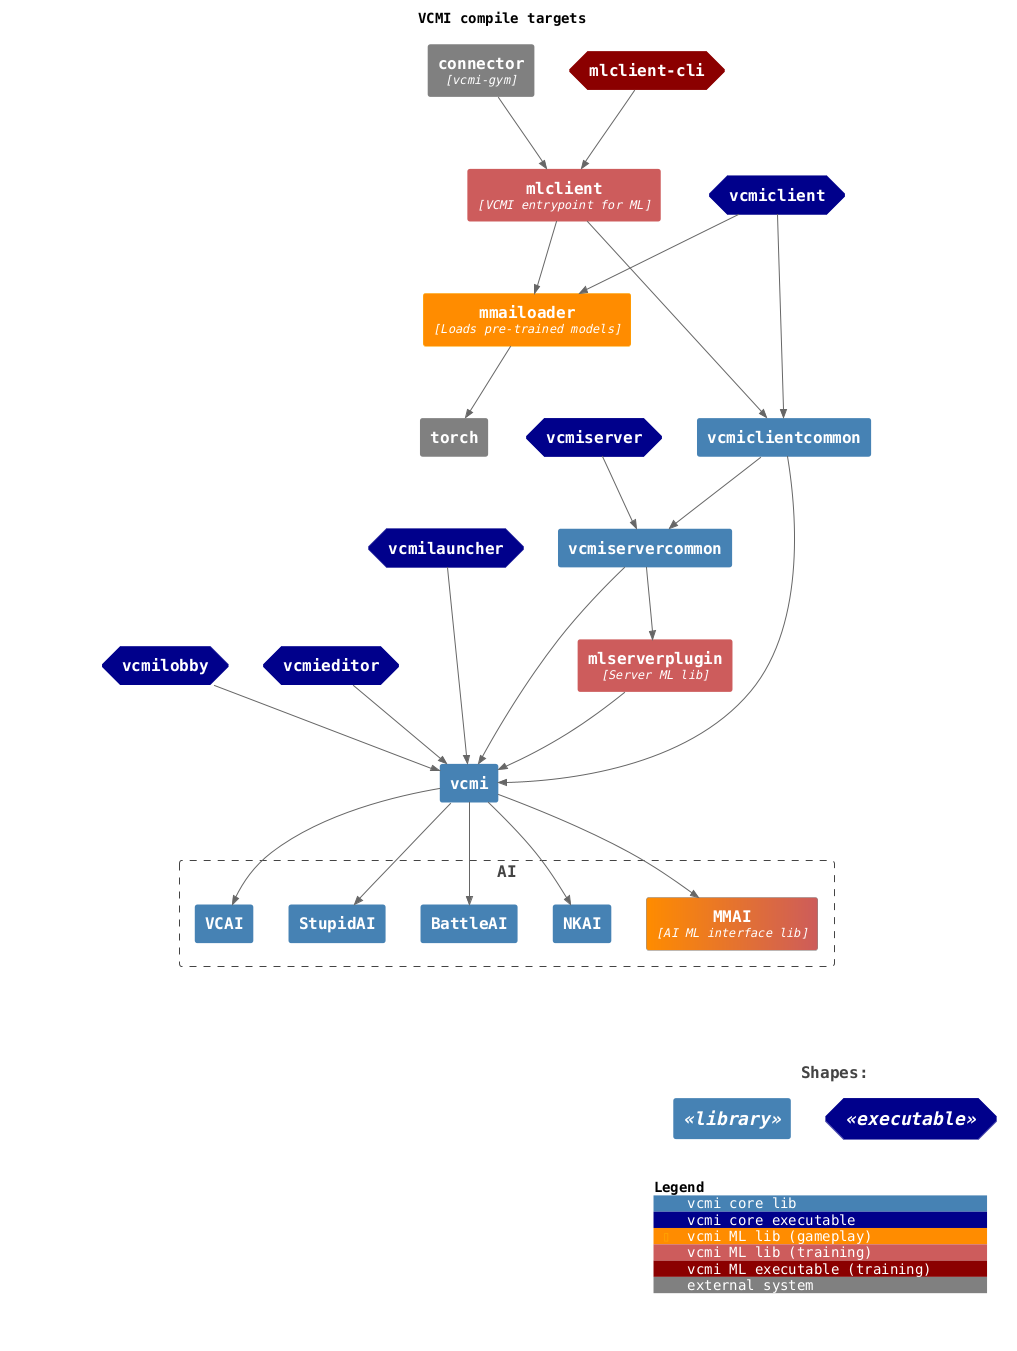

The diagram above was rendered by PlantUML. Its source (embedded in the PNG):
@startuml
title "VCMI compile targets"

!include <C4/C4_Container>
!include <tupadr3/devicons2/cplusplus>
!include <tupadr3/devicons2/python>

skinparam DefaultFontName monospaced
<style>
note {  MaximumWidth 500 }
</style>

' Used in place of " " where line wrapping is undesired
!$nbsp = "<U+00A0>"


''''''''''''''''''''''''''''''''''''''''''''''''''''''''''''''''''''''''''''''''
''''''''''''''''''''''''''''''''''''''''''''''''''''''''''''''''''''''''''''''''
''' FUNCTIONS
''''''''''''''''''''''''''''''''''''''''''''''''''''''''''''''''''''''''''''''''
''''''''''''''''''''''''''''''''''''''''''''''''''''''''''''''''''''''''''''''''

' Replace $search with $repl within $txt
!function $replace($txt, $search, $repl)
  !$replaced = ""
  !while %strpos($txt, $search) >= 0
    !$position = %strpos($txt, $search)
    !$replaced = $replaced + %substr($txt, 0, $position) + $repl
    !$txt = %substr($txt, $position + %strlen($search))
  !endwhile
  !return $replaced + $txt
!endfunction

' Allows to define a string in multiple lines, replacing "\n"
' with actual newlines (note: all literal newlines must be escaped)
!function $str($txt)
  !return $replace($txt, "\n", %newline())
!endfunction

!function $pad($txt)
  !return $nbsp+$txt+$nbsp
!endfunction
''''''''''''''''''''''''''''''''''''''''''''''''''''''''''''''''''''''''''''''''
''''''''''''''''''''''''''''''''''''''''''''''''''''''''''''''''''''''''''''''''

HIDE_STEREOTYPE()
SetDefaultLegendEntries("")

' Prevent confusing text color in legend by setting it to the default color
!$LEGEND_DARK_COLOR=$ELEMENT_FONT_COLOR
!$LEGEND_LIGHT_COLOR=$ELEMENT_FONT_COLOR

' AddElementTag("example", ?bgColor, ?fontColor, ?borderColor, ?shadowing, ?shape, ?sprite, ?techn, ?legendText, ?legendSprite, ?borderStyle, ?borderThickness): Introduces a new element tag. The styles of the tagged elements are updated and the tag is displayed in the calculated legend.
AddElementTag("core_lib", $bgColor="SteelBlue", $borderColor="SteelBlue", $legendText="vcmi core lib")
AddElementTag("core_exe", $shape=EightSidedShape(),, $bgColor="DarkBlue", $borderColor="DarkBlue", $legendText="vcmi core executable")
AddElementTag("mmai_lib", $bgColor="DarkOrange", $borderColor="Orange", $legendText="vcmi ML lib (gameplay)")
AddElementTag("mmai_exe", $shape=EightSidedShape(),, $bgColor="OrangeRed", $borderColor="DarkOrange", $legendText="vcmi ML exe (gameplay)")
AddElementTag("ml_lib", $bgColor="IndianRed", $borderColor="IndianRed", $legendText="vcmi ML lib (training)")
AddElementTag("ml_exe", $shape=EightSidedShape(), $bgColor="DarkRed", $borderColor="DarkRed", $legendText="vcmi ML executable (training)")
AddElementTag("ext_lib", $bgColor="Gray", $borderColor="Gray", $legendText="external system")
AddElementTag("dual_lib", $bgColor="DarkOrange|IndianRed", $borderColor="Gray", $legendText="external system")

AddBoundaryTag(legend, $borderColor="White")
''''''''''''''''''''''''''''''''''''''''''''''''''''''''''''''''''''''''''''''''
''''''''''''''''''''''''''''''''''''''''''''''''''''''''''''''''''''''''''''''''

Container(mlclient, "mlclient", "VCMI entrypoint for ML", $tags="ml_lib")
Container(connector, "connector", "vcmi-gym", $tags="ext_lib")
Container(vcmiclient, $pad("vcmiclient"), $tags="core_exe")
Container(mmailoader, "mmailoader", "Loads pre-trained models", $tags="mmai_lib")
Container(torch, "torch", $tags="ext_lib")
Container(vcmiclientcommon, "vcmiclientcommon", $tags="core_lib")
Container(vcmiserver, $pad("vcmiserver"), $tags="core_exe")
Container(vcmilobby, $pad("vcmilobby"), $tags="core_exe")
Container(vcmieditor, $pad("vcmieditor"), $tags="core_exe")
Container(vcmilauncher, $pad("vcmilauncher"), $tags="core_exe")
Container(vcmi, "vcmi", $tags="core_lib")
Container(vcmiservercommon, "vcmiservercommon", $tags="core_lib")
Container(mlserverplugin, "mlserverplugin", "Server ML lib", $tags="ml_lib")
Container(mlclient_cli, $pad("mlclient-cli"), $tags="ml_exe")

Rel(connector, mlclient, "")
Rel(mmailoader, torch, "")

Boundary(AI, "AI") {
  Container(VCAI, "VCAI", $tags="core_lib")
  Container(StupidAI, "StupidAI", $tags="core_lib")
  Container(BattleAI, "BattleAI", $tags="core_lib")
  Container(NKAI, "NKAI", $tags="core_lib")
  Container(MMAI, "MMAI", "AI ML interface lib", $tags="dual_lib")
}

Rel(mlclient_cli, mlclient, "")
Rel(mlclient, vcmiclientcommon, "")
Rel(mlclient, mmailoader, "")
Rel(vcmiclient, mmailoader, "")
Rel(vcmiclient, vcmiclientcommon, "")
Rel(vcmiclientcommon, vcmiservercommon, "")
Rel(vcmiclientcommon, vcmi, "")
Rel(vcmilauncher, vcmi, "")
Rel(vcmilobby, vcmi, "")
Rel(vcmieditor, vcmi, "")
Rel(vcmiserver, vcmiservercommon, "")
Rel(vcmiservercommon, vcmi, "")
Rel(vcmiservercommon, mlserverplugin, "")
Rel(mlserverplugin, vcmi, "")
Rel(vcmi, VCAI, "")
Rel(vcmi, StupidAI, "")
Rel(vcmi, BattleAI, "")
Rel(vcmi, NKAI, "")
Rel(vcmi, MMAI, "")

Boundary(legend, "Shapes:", $tags="legend") {
  Container(lib, "<i><<library>>", $tags="core_lib")
  Container(exe, $pad("<i><<executable>>"), $tags="core_exe")
}

Lay_Distance(MMAI, lib, 1)
Lay_Distance(torch, vcmilauncher, 0)
' Lay_Distance(vcmilobby, vcmi, 1)
' Lay_Distance(vcmieditor, vcmi, 1)
Lay_Distance(vcmilauncher, vcmi, 1)

SHOW_LEGEND()
@enduml